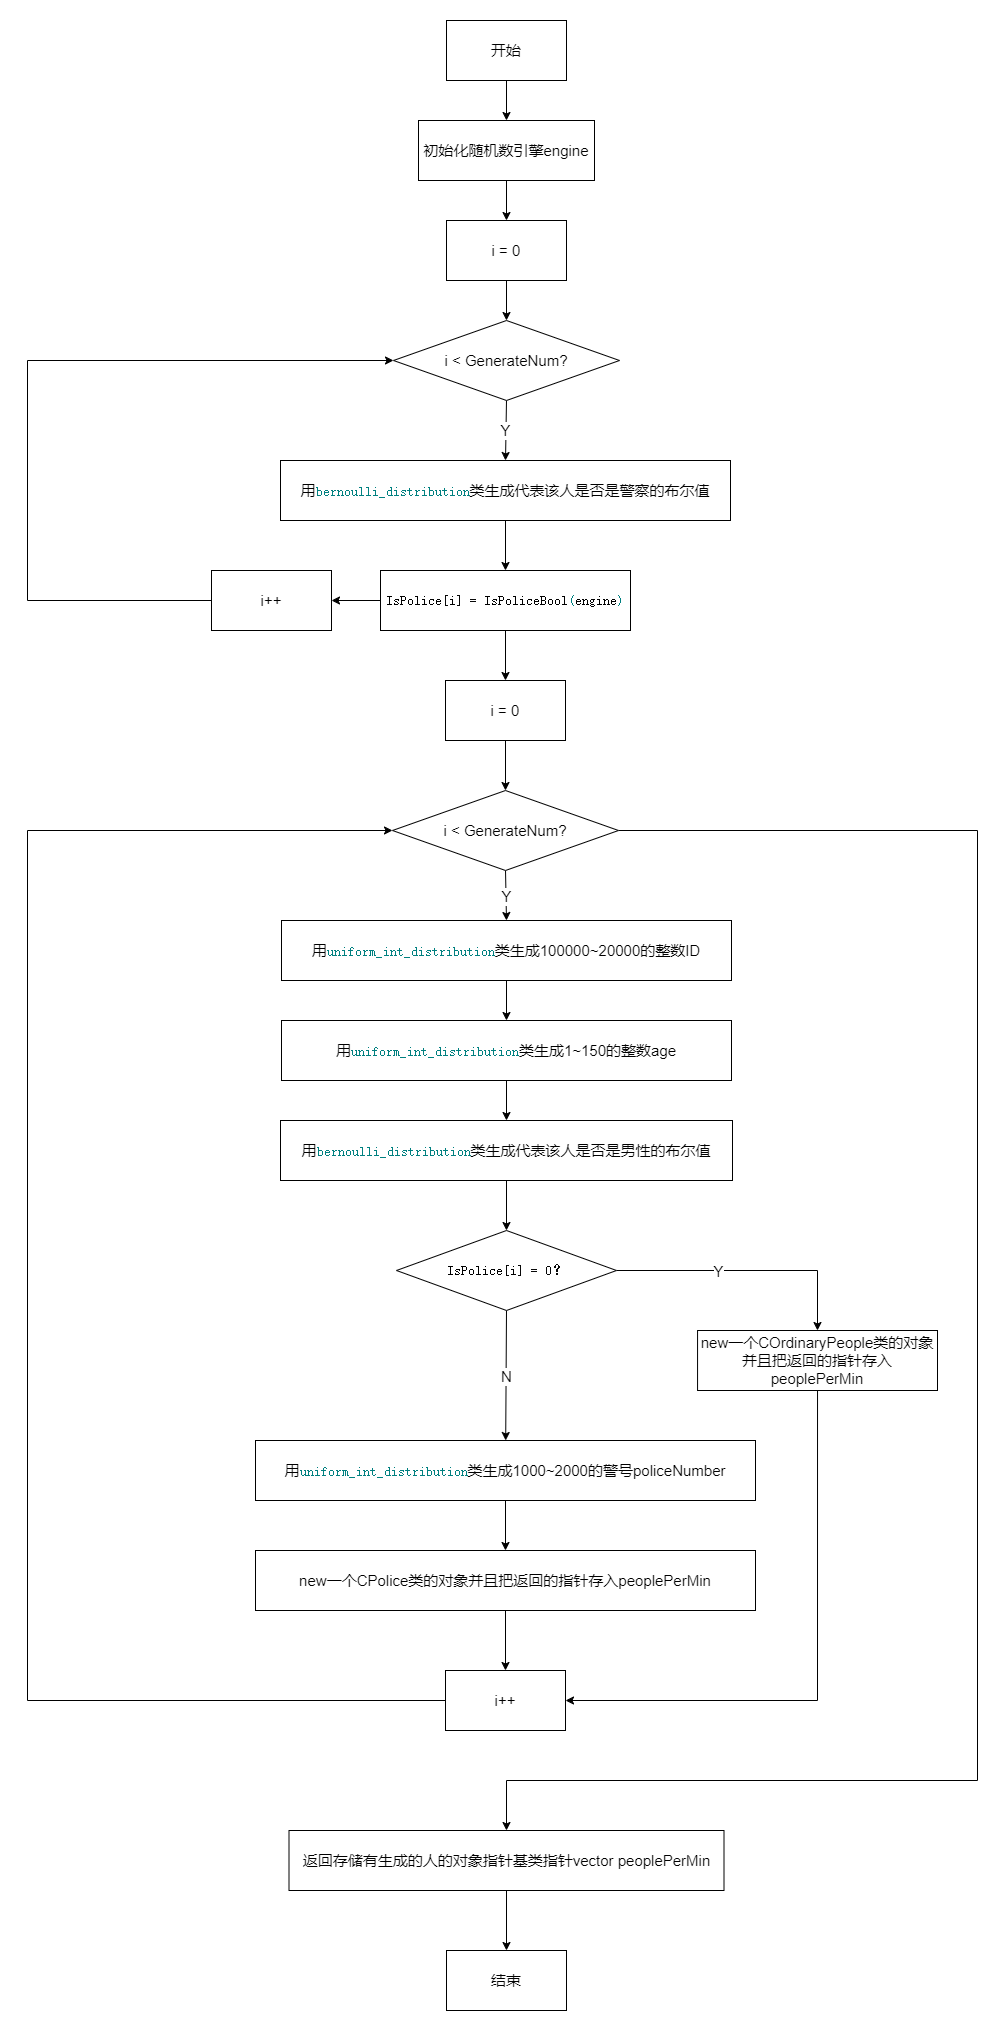

The diagram above was exported from draw.io. Its source (the exported page's mxGraphModel, read from the mxfile embedded in the PNG):
<mxGraphModel dx="2049" dy="2375" grid="1" gridSize="10" guides="1" tooltips="1" connect="1" arrows="1" fold="1" page="1" pageScale="1" pageWidth="827" pageHeight="1169" math="0" shadow="0">
  <root>
    <mxCell id="0" />
    <mxCell id="1" parent="0" />
    <mxCell id="uLWiq37xEzTnmc0_RZ7e-21" style="edgeStyle=none;rounded=0;orthogonalLoop=1;jettySize=auto;html=1;exitX=0.5;exitY=1;exitDx=0;exitDy=0;fontSize=15;" edge="1" parent="1" source="uLWiq37xEzTnmc0_RZ7e-1" target="uLWiq37xEzTnmc0_RZ7e-2">
      <mxGeometry relative="1" as="geometry" />
    </mxCell>
    <mxCell id="uLWiq37xEzTnmc0_RZ7e-1" value="&lt;font style=&quot;font-size: 15px;&quot;&gt;开始&lt;/font&gt;" style="rounded=0;whiteSpace=wrap;html=1;" vertex="1" parent="1">
      <mxGeometry x="719" y="-1060" width="120" height="60" as="geometry" />
    </mxCell>
    <mxCell id="uLWiq37xEzTnmc0_RZ7e-22" style="edgeStyle=none;rounded=0;orthogonalLoop=1;jettySize=auto;html=1;exitX=0.5;exitY=1;exitDx=0;exitDy=0;fontSize=15;" edge="1" parent="1" source="uLWiq37xEzTnmc0_RZ7e-2" target="uLWiq37xEzTnmc0_RZ7e-3">
      <mxGeometry relative="1" as="geometry" />
    </mxCell>
    <mxCell id="uLWiq37xEzTnmc0_RZ7e-2" value="初始化随机数引擎engine" style="rounded=0;whiteSpace=wrap;html=1;fontSize=15;" vertex="1" parent="1">
      <mxGeometry x="691" y="-960" width="176" height="60" as="geometry" />
    </mxCell>
    <mxCell id="uLWiq37xEzTnmc0_RZ7e-23" style="edgeStyle=none;rounded=0;orthogonalLoop=1;jettySize=auto;html=1;exitX=0.5;exitY=1;exitDx=0;exitDy=0;entryX=0.5;entryY=0;entryDx=0;entryDy=0;fontSize=15;" edge="1" parent="1" source="uLWiq37xEzTnmc0_RZ7e-3" target="uLWiq37xEzTnmc0_RZ7e-4">
      <mxGeometry relative="1" as="geometry" />
    </mxCell>
    <mxCell id="uLWiq37xEzTnmc0_RZ7e-3" value="i = 0" style="rounded=0;whiteSpace=wrap;html=1;fontSize=15;" vertex="1" parent="1">
      <mxGeometry x="719" y="-860" width="120" height="60" as="geometry" />
    </mxCell>
    <mxCell id="uLWiq37xEzTnmc0_RZ7e-26" style="edgeStyle=none;rounded=0;orthogonalLoop=1;jettySize=auto;html=1;exitX=0.5;exitY=1;exitDx=0;exitDy=0;entryX=0.5;entryY=0;entryDx=0;entryDy=0;fontSize=15;" edge="1" parent="1" source="uLWiq37xEzTnmc0_RZ7e-4" target="uLWiq37xEzTnmc0_RZ7e-7">
      <mxGeometry relative="1" as="geometry" />
    </mxCell>
    <mxCell id="uLWiq37xEzTnmc0_RZ7e-27" value="Y" style="edgeLabel;html=1;align=center;verticalAlign=middle;resizable=0;points=[];fontSize=15;" vertex="1" connectable="0" parent="uLWiq37xEzTnmc0_RZ7e-26">
      <mxGeometry x="-0.4826" y="-1" relative="1" as="geometry">
        <mxPoint y="14" as="offset" />
      </mxGeometry>
    </mxCell>
    <mxCell id="uLWiq37xEzTnmc0_RZ7e-4" value="i &amp;lt; GenerateNum?" style="rhombus;whiteSpace=wrap;html=1;fontSize=15;" vertex="1" parent="1">
      <mxGeometry x="666" y="-760" width="226" height="80" as="geometry" />
    </mxCell>
    <mxCell id="uLWiq37xEzTnmc0_RZ7e-35" value="Y" style="edgeStyle=none;rounded=0;orthogonalLoop=1;jettySize=auto;html=1;exitX=0.5;exitY=1;exitDx=0;exitDy=0;entryX=0.5;entryY=0;entryDx=0;entryDy=0;fontSize=15;" edge="1" parent="1" source="uLWiq37xEzTnmc0_RZ7e-5" target="uLWiq37xEzTnmc0_RZ7e-9">
      <mxGeometry relative="1" as="geometry" />
    </mxCell>
    <mxCell id="uLWiq37xEzTnmc0_RZ7e-53" style="edgeStyle=orthogonalEdgeStyle;rounded=0;orthogonalLoop=1;jettySize=auto;html=1;exitX=1;exitY=0.5;exitDx=0;exitDy=0;fontSize=15;entryX=0.5;entryY=0;entryDx=0;entryDy=0;" edge="1" parent="1" source="uLWiq37xEzTnmc0_RZ7e-5" target="uLWiq37xEzTnmc0_RZ7e-16">
      <mxGeometry relative="1" as="geometry">
        <mxPoint x="1440" y="730" as="targetPoint" />
        <Array as="points">
          <mxPoint x="1250" y="-250" />
          <mxPoint x="1250" y="700" />
          <mxPoint x="779" y="700" />
        </Array>
      </mxGeometry>
    </mxCell>
    <mxCell id="uLWiq37xEzTnmc0_RZ7e-5" value="i &amp;lt; GenerateNum?" style="rhombus;whiteSpace=wrap;html=1;fontSize=15;" vertex="1" parent="1">
      <mxGeometry x="665" y="-290" width="226" height="80" as="geometry" />
    </mxCell>
    <mxCell id="uLWiq37xEzTnmc0_RZ7e-34" style="edgeStyle=none;rounded=0;orthogonalLoop=1;jettySize=auto;html=1;exitX=0.5;exitY=1;exitDx=0;exitDy=0;entryX=0.5;entryY=0;entryDx=0;entryDy=0;fontSize=15;" edge="1" parent="1" source="uLWiq37xEzTnmc0_RZ7e-6" target="uLWiq37xEzTnmc0_RZ7e-5">
      <mxGeometry relative="1" as="geometry" />
    </mxCell>
    <mxCell id="uLWiq37xEzTnmc0_RZ7e-6" value="i = 0" style="rounded=0;whiteSpace=wrap;html=1;fontSize=15;" vertex="1" parent="1">
      <mxGeometry x="718" y="-400" width="120" height="60" as="geometry" />
    </mxCell>
    <mxCell id="uLWiq37xEzTnmc0_RZ7e-28" style="edgeStyle=none;rounded=0;orthogonalLoop=1;jettySize=auto;html=1;exitX=0.5;exitY=1;exitDx=0;exitDy=0;entryX=0.5;entryY=0;entryDx=0;entryDy=0;fontSize=15;" edge="1" parent="1" source="uLWiq37xEzTnmc0_RZ7e-7" target="uLWiq37xEzTnmc0_RZ7e-8">
      <mxGeometry relative="1" as="geometry" />
    </mxCell>
    <mxCell id="uLWiq37xEzTnmc0_RZ7e-7" value="用&lt;span style=&quot;color: rgb(0, 128, 128); background-color: rgb(255, 255, 255); font-family: &amp;quot;JetBrains Mono&amp;quot;, monospace; font-size: 9.8pt;&quot;&gt;bernoulli_distribution&lt;/span&gt;&lt;span style=&quot;background-color: initial;&quot;&gt;类生成代表该人是否是警察的布尔值&lt;/span&gt;" style="rounded=0;whiteSpace=wrap;html=1;fontSize=15;" vertex="1" parent="1">
      <mxGeometry x="553" y="-620" width="450" height="60" as="geometry" />
    </mxCell>
    <mxCell id="uLWiq37xEzTnmc0_RZ7e-30" style="edgeStyle=none;rounded=0;orthogonalLoop=1;jettySize=auto;html=1;exitX=0;exitY=0.5;exitDx=0;exitDy=0;entryX=1;entryY=0.5;entryDx=0;entryDy=0;fontSize=15;" edge="1" parent="1" source="uLWiq37xEzTnmc0_RZ7e-8" target="uLWiq37xEzTnmc0_RZ7e-24">
      <mxGeometry relative="1" as="geometry" />
    </mxCell>
    <mxCell id="uLWiq37xEzTnmc0_RZ7e-33" style="edgeStyle=none;rounded=0;orthogonalLoop=1;jettySize=auto;html=1;exitX=0.5;exitY=1;exitDx=0;exitDy=0;entryX=0.5;entryY=0;entryDx=0;entryDy=0;fontSize=15;" edge="1" parent="1" source="uLWiq37xEzTnmc0_RZ7e-8" target="uLWiq37xEzTnmc0_RZ7e-6">
      <mxGeometry relative="1" as="geometry" />
    </mxCell>
    <mxCell id="uLWiq37xEzTnmc0_RZ7e-8" value="&lt;pre style=&quot;background-color:#ffffff;color:#080808;font-family:'JetBrains Mono',monospace;font-size:9.8pt;&quot;&gt;&lt;span style=&quot;color:#000000;&quot;&gt;IsPolice&lt;/span&gt;[&lt;span style=&quot;color:#000000;&quot;&gt;i&lt;/span&gt;] = &lt;span style=&quot;color:#000000;&quot;&gt;IsPoliceBool&lt;/span&gt;&lt;span style=&quot;color:#008080;&quot;&gt;(&lt;/span&gt;&lt;span style=&quot;color:#000000;&quot;&gt;engine&lt;/span&gt;&lt;span style=&quot;color:#008080;&quot;&gt;)&lt;/span&gt;&lt;/pre&gt;" style="rounded=0;whiteSpace=wrap;html=1;fontSize=15;" vertex="1" parent="1">
      <mxGeometry x="653" y="-510" width="250" height="60" as="geometry" />
    </mxCell>
    <mxCell id="uLWiq37xEzTnmc0_RZ7e-36" style="edgeStyle=none;rounded=0;orthogonalLoop=1;jettySize=auto;html=1;exitX=0.5;exitY=1;exitDx=0;exitDy=0;fontSize=15;" edge="1" parent="1" source="uLWiq37xEzTnmc0_RZ7e-9" target="uLWiq37xEzTnmc0_RZ7e-10">
      <mxGeometry relative="1" as="geometry" />
    </mxCell>
    <mxCell id="uLWiq37xEzTnmc0_RZ7e-9" value="用&lt;span style=&quot;color: rgb(0, 128, 128); background-color: rgb(255, 255, 255); font-family: &amp;quot;JetBrains Mono&amp;quot;, monospace; font-size: 9.8pt;&quot;&gt;uniform_int_distribution&lt;/span&gt;&lt;span style=&quot;background-color: initial;&quot;&gt;类生成100000~20000的整数ID&lt;/span&gt;" style="rounded=0;whiteSpace=wrap;html=1;fontSize=15;" vertex="1" parent="1">
      <mxGeometry x="554" y="-160" width="450" height="60" as="geometry" />
    </mxCell>
    <mxCell id="uLWiq37xEzTnmc0_RZ7e-37" style="edgeStyle=none;rounded=0;orthogonalLoop=1;jettySize=auto;html=1;exitX=0.5;exitY=1;exitDx=0;exitDy=0;entryX=0.5;entryY=0;entryDx=0;entryDy=0;fontSize=15;" edge="1" parent="1" source="uLWiq37xEzTnmc0_RZ7e-10" target="uLWiq37xEzTnmc0_RZ7e-11">
      <mxGeometry relative="1" as="geometry" />
    </mxCell>
    <mxCell id="uLWiq37xEzTnmc0_RZ7e-10" value="用&lt;span style=&quot;color: rgb(0, 128, 128); background-color: rgb(255, 255, 255); font-family: &amp;quot;JetBrains Mono&amp;quot;, monospace; font-size: 9.8pt;&quot;&gt;uniform_int_distribution&lt;/span&gt;&lt;span style=&quot;background-color: initial;&quot;&gt;类生成1~150的整数age&lt;/span&gt;" style="rounded=0;whiteSpace=wrap;html=1;fontSize=15;" vertex="1" parent="1">
      <mxGeometry x="554" y="-60" width="450" height="60" as="geometry" />
    </mxCell>
    <mxCell id="uLWiq37xEzTnmc0_RZ7e-38" style="edgeStyle=none;rounded=0;orthogonalLoop=1;jettySize=auto;html=1;exitX=0.5;exitY=1;exitDx=0;exitDy=0;entryX=0.5;entryY=0;entryDx=0;entryDy=0;fontSize=15;" edge="1" parent="1" source="uLWiq37xEzTnmc0_RZ7e-11" target="uLWiq37xEzTnmc0_RZ7e-15">
      <mxGeometry relative="1" as="geometry" />
    </mxCell>
    <mxCell id="uLWiq37xEzTnmc0_RZ7e-11" value="用&lt;span style=&quot;color: rgb(0, 128, 128); background-color: rgb(255, 255, 255); font-family: &amp;quot;JetBrains Mono&amp;quot;, monospace; font-size: 9.8pt;&quot;&gt;bernoulli_distribution&lt;/span&gt;&lt;span style=&quot;background-color: initial;&quot;&gt;类生成代表该人是否是男性的布尔值&lt;/span&gt;" style="rounded=0;whiteSpace=wrap;html=1;fontSize=15;" vertex="1" parent="1">
      <mxGeometry x="553" y="40" width="452" height="60" as="geometry" />
    </mxCell>
    <mxCell id="uLWiq37xEzTnmc0_RZ7e-42" style="edgeStyle=none;rounded=0;orthogonalLoop=1;jettySize=auto;html=1;exitX=0.5;exitY=1;exitDx=0;exitDy=0;entryX=0.5;entryY=0;entryDx=0;entryDy=0;fontSize=15;" edge="1" parent="1" source="uLWiq37xEzTnmc0_RZ7e-13" target="uLWiq37xEzTnmc0_RZ7e-17">
      <mxGeometry relative="1" as="geometry" />
    </mxCell>
    <mxCell id="uLWiq37xEzTnmc0_RZ7e-13" value="用&lt;span style=&quot;color: rgb(0, 128, 128); background-color: rgb(255, 255, 255); font-family: &amp;quot;JetBrains Mono&amp;quot;, monospace; font-size: 9.8pt;&quot;&gt;uniform_int_distribution&lt;/span&gt;&lt;span style=&quot;background-color: initial;&quot;&gt;类生成1000~2000的警号policeNumber&lt;/span&gt;" style="rounded=0;whiteSpace=wrap;html=1;fontSize=15;" vertex="1" parent="1">
      <mxGeometry x="528" y="360" width="500" height="60" as="geometry" />
    </mxCell>
    <mxCell id="uLWiq37xEzTnmc0_RZ7e-41" value="N" style="edgeStyle=none;rounded=0;orthogonalLoop=1;jettySize=auto;html=1;exitX=0.5;exitY=1;exitDx=0;exitDy=0;fontSize=15;" edge="1" parent="1" source="uLWiq37xEzTnmc0_RZ7e-15" target="uLWiq37xEzTnmc0_RZ7e-13">
      <mxGeometry relative="1" as="geometry" />
    </mxCell>
    <mxCell id="uLWiq37xEzTnmc0_RZ7e-44" style="edgeStyle=orthogonalEdgeStyle;rounded=0;orthogonalLoop=1;jettySize=auto;html=1;exitX=1;exitY=0.5;exitDx=0;exitDy=0;fontSize=15;" edge="1" parent="1" source="uLWiq37xEzTnmc0_RZ7e-15" target="uLWiq37xEzTnmc0_RZ7e-18">
      <mxGeometry relative="1" as="geometry" />
    </mxCell>
    <mxCell id="uLWiq37xEzTnmc0_RZ7e-45" value="Y" style="edgeLabel;html=1;align=center;verticalAlign=middle;resizable=0;points=[];fontSize=15;" vertex="1" connectable="0" parent="uLWiq37xEzTnmc0_RZ7e-44">
      <mxGeometry x="-0.4066" y="3" relative="1" as="geometry">
        <mxPoint x="24" y="3" as="offset" />
      </mxGeometry>
    </mxCell>
    <mxCell id="uLWiq37xEzTnmc0_RZ7e-15" value="&lt;pre style=&quot;border-color: var(--border-color); background-color: rgb(255, 255, 255); color: rgb(8, 8, 8); font-family: &amp;quot;JetBrains Mono&amp;quot;, monospace; font-size: 9.8pt;&quot;&gt;&lt;span style=&quot;border-color: var(--border-color); color: rgb(0, 0, 0);&quot;&gt;IsPolice&lt;/span&gt;[&lt;span style=&quot;border-color: var(--border-color); color: rgb(0, 0, 0);&quot;&gt;i&lt;/span&gt;] = 0？&lt;/pre&gt;" style="rhombus;whiteSpace=wrap;html=1;fontSize=15;" vertex="1" parent="1">
      <mxGeometry x="669" y="150" width="220" height="80" as="geometry" />
    </mxCell>
    <mxCell id="uLWiq37xEzTnmc0_RZ7e-54" style="edgeStyle=none;rounded=0;orthogonalLoop=1;jettySize=auto;html=1;exitX=0.5;exitY=1;exitDx=0;exitDy=0;entryX=0.5;entryY=0;entryDx=0;entryDy=0;fontSize=15;" edge="1" parent="1" source="uLWiq37xEzTnmc0_RZ7e-16" target="uLWiq37xEzTnmc0_RZ7e-19">
      <mxGeometry relative="1" as="geometry" />
    </mxCell>
    <mxCell id="uLWiq37xEzTnmc0_RZ7e-16" value="返回存储有生成的人的对象指针基类指针vector peoplePerMin&lt;font face=&quot;JetBrains Mono, monospace&quot; color=&quot;#080808&quot;&gt;&lt;span style=&quot;background-color: rgb(255, 255, 255);&quot;&gt;&lt;br&gt;&lt;/span&gt;&lt;/font&gt;" style="rounded=0;whiteSpace=wrap;html=1;fontSize=15;" vertex="1" parent="1">
      <mxGeometry x="561.5" y="750" width="435" height="60" as="geometry" />
    </mxCell>
    <mxCell id="uLWiq37xEzTnmc0_RZ7e-46" style="rounded=0;orthogonalLoop=1;jettySize=auto;html=1;exitX=0.5;exitY=1;exitDx=0;exitDy=0;entryX=0.5;entryY=0;entryDx=0;entryDy=0;fontSize=15;" edge="1" parent="1" source="uLWiq37xEzTnmc0_RZ7e-17" target="uLWiq37xEzTnmc0_RZ7e-25">
      <mxGeometry relative="1" as="geometry" />
    </mxCell>
    <mxCell id="uLWiq37xEzTnmc0_RZ7e-17" value="new一个CPolice类的对象并且把返回的指针存入peoplePerMin" style="rounded=0;whiteSpace=wrap;html=1;fontSize=15;" vertex="1" parent="1">
      <mxGeometry x="528" y="470" width="500" height="60" as="geometry" />
    </mxCell>
    <mxCell id="uLWiq37xEzTnmc0_RZ7e-47" style="edgeStyle=orthogonalEdgeStyle;rounded=0;orthogonalLoop=1;jettySize=auto;html=1;exitX=0.5;exitY=1;exitDx=0;exitDy=0;entryX=1;entryY=0.5;entryDx=0;entryDy=0;fontSize=15;" edge="1" parent="1" source="uLWiq37xEzTnmc0_RZ7e-18" target="uLWiq37xEzTnmc0_RZ7e-25">
      <mxGeometry relative="1" as="geometry" />
    </mxCell>
    <mxCell id="uLWiq37xEzTnmc0_RZ7e-18" value="new一个COrdinaryPeople类的对象并且把返回的指针存入peoplePerMin" style="rounded=0;whiteSpace=wrap;html=1;fontSize=15;" vertex="1" parent="1">
      <mxGeometry x="970.06" y="250" width="239.94" height="60" as="geometry" />
    </mxCell>
    <mxCell id="uLWiq37xEzTnmc0_RZ7e-19" value="结束" style="rounded=0;whiteSpace=wrap;html=1;fontSize=15;" vertex="1" parent="1">
      <mxGeometry x="719" y="870" width="120" height="60" as="geometry" />
    </mxCell>
    <mxCell id="uLWiq37xEzTnmc0_RZ7e-31" style="edgeStyle=orthogonalEdgeStyle;rounded=0;orthogonalLoop=1;jettySize=auto;html=1;exitX=0;exitY=0.5;exitDx=0;exitDy=0;entryX=0;entryY=0.5;entryDx=0;entryDy=0;fontSize=15;" edge="1" parent="1" source="uLWiq37xEzTnmc0_RZ7e-24" target="uLWiq37xEzTnmc0_RZ7e-4">
      <mxGeometry relative="1" as="geometry">
        <Array as="points">
          <mxPoint x="300" y="-480" />
          <mxPoint x="300" y="-720" />
        </Array>
      </mxGeometry>
    </mxCell>
    <mxCell id="uLWiq37xEzTnmc0_RZ7e-24" value="i++" style="rounded=0;whiteSpace=wrap;html=1;fontSize=15;" vertex="1" parent="1">
      <mxGeometry x="484" y="-510" width="120" height="60" as="geometry" />
    </mxCell>
    <mxCell id="uLWiq37xEzTnmc0_RZ7e-50" style="edgeStyle=orthogonalEdgeStyle;rounded=0;orthogonalLoop=1;jettySize=auto;html=1;exitX=0;exitY=0.5;exitDx=0;exitDy=0;fontSize=15;entryX=0;entryY=0.5;entryDx=0;entryDy=0;" edge="1" parent="1" source="uLWiq37xEzTnmc0_RZ7e-25" target="uLWiq37xEzTnmc0_RZ7e-5">
      <mxGeometry relative="1" as="geometry">
        <mxPoint x="430" y="-250" as="targetPoint" />
        <Array as="points">
          <mxPoint x="300" y="620" />
          <mxPoint x="300" y="-250" />
        </Array>
      </mxGeometry>
    </mxCell>
    <mxCell id="uLWiq37xEzTnmc0_RZ7e-25" value="i++" style="rounded=0;whiteSpace=wrap;html=1;fontSize=15;" vertex="1" parent="1">
      <mxGeometry x="718" y="590" width="120" height="60" as="geometry" />
    </mxCell>
  </root>
</mxGraphModel>